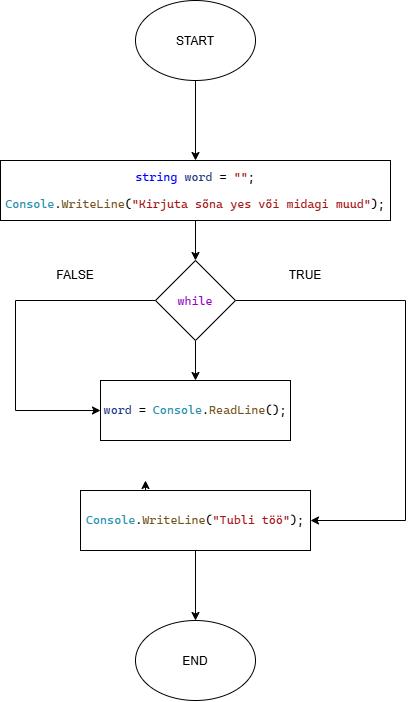

The diagram above was exported from draw.io. Its source (the exported page's mxGraphModel, read from the mxfile embedded in the PNG):
<mxGraphModel dx="772" dy="1136" grid="1" gridSize="10" guides="1" tooltips="1" connect="1" arrows="1" fold="1" page="1" pageScale="1" pageWidth="850" pageHeight="1100" math="0" shadow="0">
  <root>
    <mxCell id="0" />
    <mxCell id="1" parent="0" />
    <mxCell id="mVHn9vByh5lqXCmRtDiC-4" edge="1" parent="1" source="mVHn9vByh5lqXCmRtDiC-1" style="edgeStyle=orthogonalEdgeStyle;rounded=0;orthogonalLoop=1;jettySize=auto;html=1;defaultLabelBackgroundColor=page;labelPadding=0 4;" target="mVHn9vByh5lqXCmRtDiC-3" value="">
      <mxGeometry relative="1" as="geometry" />
    </mxCell>
    <mxCell id="mVHn9vByh5lqXCmRtDiC-1" parent="1" style="ellipse;whiteSpace=wrap;html=1;shapeInside=1;" value="START" vertex="1">
      <mxGeometry height="80" width="120" x="340" y="60" as="geometry" />
    </mxCell>
    <mxCell id="mVHn9vByh5lqXCmRtDiC-2" parent="1" style="ellipse;whiteSpace=wrap;html=1;shapeInside=1;" value="END" vertex="1">
      <mxGeometry height="80" width="120" x="340" y="680" as="geometry" />
    </mxCell>
    <mxCell id="mVHn9vByh5lqXCmRtDiC-6" edge="1" parent="1" source="mVHn9vByh5lqXCmRtDiC-3" style="edgeStyle=orthogonalEdgeStyle;rounded=0;orthogonalLoop=1;jettySize=auto;html=1;entryX=0.5;entryY=0;entryDx=0;entryDy=0;defaultLabelBackgroundColor=page;labelPadding=0 4;" target="mVHn9vByh5lqXCmRtDiC-5">
      <mxGeometry relative="1" as="geometry" />
    </mxCell>
    <mxCell id="mVHn9vByh5lqXCmRtDiC-3" parent="1" style="rounded=0;whiteSpace=wrap;html=1;" value="&lt;pre style=&quot;font-family: &amp;quot;Cascadia Mono&amp;quot;; font-size: 9pt;&quot;&gt;&lt;pre style=&quot;font-size: 9pt; font-family: &amp;quot;Cascadia Mono&amp;quot;;&quot;&gt;&lt;span style=&quot;color: rgb(0, 0, 255);&quot;&gt;string&lt;/span&gt; &lt;span style=&quot;color: rgb(31, 55, 127);&quot;&gt;word&lt;/span&gt; = &lt;span style=&quot;color: rgb(163, 21, 21);&quot;&gt;&quot;&quot;&lt;/span&gt;;&lt;br&gt;&lt;pre style=&quot;font-family: &amp;quot;Cascadia Mono&amp;quot;; font-size: 9pt;&quot;&gt;&lt;span style=&quot;color: rgb(43, 145, 175);&quot;&gt;Console&lt;/span&gt;.&lt;span style=&quot;color: rgb(116, 83, 31);&quot;&gt;WriteLine&lt;/span&gt;(&lt;span style=&quot;color: rgb(163, 21, 21);&quot;&gt;&quot;Kirjuta sõna yes või midagi muud&quot;&lt;/span&gt;);&lt;/pre&gt;&lt;/pre&gt;&lt;/pre&gt;" vertex="1">
      <mxGeometry height="60" width="390" x="205" y="220" as="geometry" />
    </mxCell>
    <mxCell id="mVHn9vByh5lqXCmRtDiC-8" edge="1" parent="1" source="mVHn9vByh5lqXCmRtDiC-5" style="edgeStyle=orthogonalEdgeStyle;rounded=0;orthogonalLoop=1;jettySize=auto;html=1;defaultLabelBackgroundColor=page;labelPadding=0 4;" target="mVHn9vByh5lqXCmRtDiC-7" value="">
      <mxGeometry relative="1" as="geometry" />
    </mxCell>
    <mxCell id="mVHn9vByh5lqXCmRtDiC-14" edge="1" parent="1" source="mVHn9vByh5lqXCmRtDiC-5" style="edgeStyle=orthogonalEdgeStyle;rounded=0;orthogonalLoop=1;jettySize=auto;html=1;entryX=1;entryY=0.5;entryDx=0;entryDy=0;defaultLabelBackgroundColor=page;labelPadding=0 4;" target="mVHn9vByh5lqXCmRtDiC-10">
      <mxGeometry relative="1" x="-0.3072" as="geometry">
        <Array as="points">
          <mxPoint x="610" y="360" />
          <mxPoint x="610" y="580" />
        </Array>
      </mxGeometry>
    </mxCell>
    <mxCell id="mVHn9vByh5lqXCmRtDiC-15" edge="1" parent="1" source="mVHn9vByh5lqXCmRtDiC-5" style="edgeStyle=orthogonalEdgeStyle;rounded=0;orthogonalLoop=1;jettySize=auto;html=1;entryX=0;entryY=0.5;entryDx=0;entryDy=0;defaultLabelBackgroundColor=page;labelPadding=0 4;" target="mVHn9vByh5lqXCmRtDiC-7">
      <mxGeometry relative="1" as="geometry">
        <Array as="points">
          <mxPoint x="220" y="360" />
          <mxPoint x="220" y="470" />
        </Array>
      </mxGeometry>
    </mxCell>
    <mxCell id="mVHn9vByh5lqXCmRtDiC-5" parent="1" style="rhombus;whiteSpace=wrap;html=1;shapeInside=1;" value="&lt;pre style=&quot;font-family: &amp;quot;Cascadia Mono&amp;quot;; font-size: 9pt;&quot;&gt;&lt;span style=&quot;color: rgb(143, 8, 196);&quot;&gt;while&lt;/span&gt;&lt;/pre&gt;" vertex="1">
      <mxGeometry height="80" width="80" x="360" y="320" as="geometry" />
    </mxCell>
    <mxCell id="mVHn9vByh5lqXCmRtDiC-7" parent="1" style="whiteSpace=wrap;html=1;" value="&lt;pre style=&quot;font-family: &amp;quot;Cascadia Mono&amp;quot;; font-size: 9pt;&quot;&gt;&lt;span style=&quot;color: rgb(31, 55, 127);&quot;&gt;word&lt;/span&gt; = &lt;span style=&quot;color: rgb(43, 145, 175);&quot;&gt;Console&lt;/span&gt;.&lt;span style=&quot;color: rgb(116, 83, 31);&quot;&gt;ReadLine&lt;/span&gt;();&lt;/pre&gt;" vertex="1">
      <mxGeometry height="60" width="190" x="305" y="440" as="geometry" />
    </mxCell>
    <mxCell id="mVHn9vByh5lqXCmRtDiC-12" edge="1" parent="1" source="mVHn9vByh5lqXCmRtDiC-10" style="edgeStyle=orthogonalEdgeStyle;rounded=0;orthogonalLoop=1;jettySize=auto;html=1;defaultLabelBackgroundColor=page;labelPadding=0 4;" target="mVHn9vByh5lqXCmRtDiC-2" value="">
      <mxGeometry relative="1" as="geometry" />
    </mxCell>
    <mxCell id="mVHn9vByh5lqXCmRtDiC-18" edge="1" parent="1" source="mVHn9vByh5lqXCmRtDiC-10" style="edgeStyle=orthogonalEdgeStyle;rounded=0;orthogonalLoop=1;jettySize=auto;html=1;exitX=0.25;exitY=0;exitDx=0;exitDy=0;defaultLabelBackgroundColor=page;labelPadding=0 4;">
      <mxGeometry relative="1" as="geometry">
        <mxPoint x="350" y="540" as="targetPoint" />
      </mxGeometry>
    </mxCell>
    <mxCell id="mVHn9vByh5lqXCmRtDiC-10" parent="1" style="rounded=0;whiteSpace=wrap;html=1;" value="&lt;pre style=&quot;font-family: &amp;quot;Cascadia Mono&amp;quot;; font-size: 9pt;&quot;&gt;&lt;span style=&quot;color: rgb(43, 145, 175);&quot;&gt;Console&lt;/span&gt;.&lt;span style=&quot;color: rgb(116, 83, 31);&quot;&gt;WriteLine&lt;/span&gt;(&lt;span style=&quot;color: rgb(163, 21, 21);&quot;&gt;&quot;Tubli töö&quot;&lt;/span&gt;);&lt;/pre&gt;" vertex="1">
      <mxGeometry height="60" width="230" x="285" y="550" as="geometry" />
    </mxCell>
    <mxCell id="mVHn9vByh5lqXCmRtDiC-16" parent="1" style="text;html=1;whiteSpace=wrap;strokeColor=none;fillColor=none;align=center;verticalAlign=middle;rounded=0;" value="FALSE" vertex="1">
      <mxGeometry height="30" width="60" x="250" y="320" as="geometry" />
    </mxCell>
    <mxCell id="mVHn9vByh5lqXCmRtDiC-17" parent="1" style="text;html=1;whiteSpace=wrap;strokeColor=none;fillColor=none;align=center;verticalAlign=middle;rounded=0;" value="TRUE" vertex="1">
      <mxGeometry height="30" width="60" x="480" y="320" as="geometry" />
    </mxCell>
  </root>
</mxGraphModel>